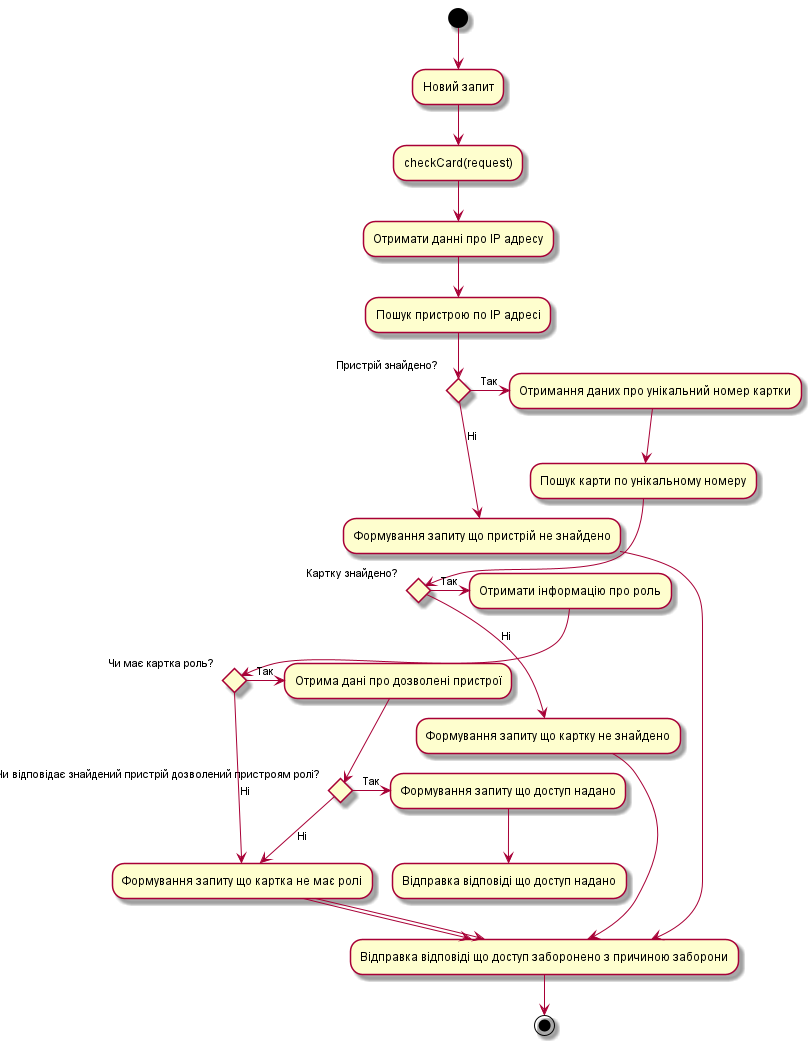

The diagram above was rendered by PlantUML. Its source (embedded in the PNG):
@startuml
(*) --> "Новий запит"
--> "checkCard(request)"
--> "Отримати данні про IP адресу"
--> "Пошук пристрою по IP адресі"
--> if "Пристрій знайдено?" then
    -> [Так] "Отримання даних про унікальний номер картки"
    --> "Пошук карти по унікальному номеру"
    --> if "Картку знайдено?" then
          -> [Так] "Отримати інформацію про роль"
                    --> if "Чи має картка роль?" then
                       -> [Так] "Отрима дані про дозволені пристрої" 
                              --> if "Чи відповідає знайдений пристрій дозволений пристроям ролі?" then
                                -> [Так] "Формування запиту що доступ надано"
                                --> "Відправка відповіді що доступ надано"
                              else
                                --> [Ні] "Формування запиту що картка не має ролі"
                                --> "Відправка відповіді що доступ заборонено з причиною заборони"
                              endif
                        else
                          --> [Ні] "Формування запиту що картка не має ролі"
                          --> "Відправка відповіді що доступ заборонено з причиною заборони"
                        endif
        else
          --> [Ні] "Формування запиту що картку не знайдено"
          --> "Відправка відповіді що доступ заборонено з причиною заборони"
        endif
    else 
    --> [Ні] "Формування запиту що пристрій не знайдено"
    --> "Відправка відповіді що доступ заборонено з причиною заборони"
    -->(*)
    endif
@enduml